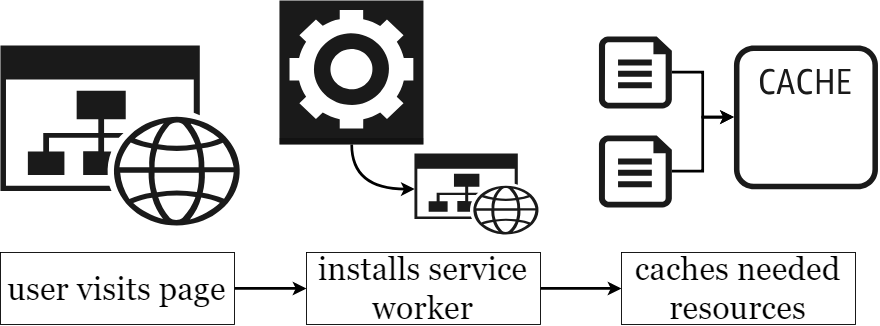

The diagram above was exported from draw.io. Its source (the exported page's mxGraphModel, read from the mxfile embedded in the PNG):
<mxGraphModel dx="1214" dy="729" grid="1" gridSize="10" guides="1" tooltips="1" connect="1" arrows="1" fold="1" page="1" pageScale="1" pageWidth="827" pageHeight="1169" math="0" shadow="0">
  <root>
    <mxCell id="0" />
    <mxCell id="1" parent="0" />
    <mxCell id="lRhLt9Tzj3m_0T-ecf18-6" value="" style="verticalLabelPosition=bottom;html=1;verticalAlign=top;align=center;strokeColor=none;fillColor=#1A1A1A;shape=mxgraph.azure.website_generic;rounded=0;fontFamily=Georgia;fontSize=36;gradientColor=none;" vertex="1" parent="1">
      <mxGeometry x="260" y="60" width="270" height="200" as="geometry" />
    </mxCell>
    <mxCell id="lRhLt9Tzj3m_0T-ecf18-12" value="" style="edgeStyle=orthogonalEdgeStyle;rounded=0;orthogonalLoop=1;jettySize=auto;html=1;fontFamily=Georgia;fontSize=36;strokeWidth=3;" edge="1" parent="1" source="lRhLt9Tzj3m_0T-ecf18-9" target="lRhLt9Tzj3m_0T-ecf18-11">
      <mxGeometry relative="1" as="geometry" />
    </mxCell>
    <mxCell id="lRhLt9Tzj3m_0T-ecf18-9" value="user visits page" style="rounded=0;whiteSpace=wrap;html=1;fontSize=36;fontFamily=Georgia;" vertex="1" parent="1">
      <mxGeometry x="260" y="290" width="260" height="80" as="geometry" />
    </mxCell>
    <mxCell id="lRhLt9Tzj3m_0T-ecf18-15" value="" style="edgeStyle=orthogonalEdgeStyle;rounded=0;orthogonalLoop=1;jettySize=auto;html=1;strokeWidth=3;fontFamily=Georgia;fontSize=36;" edge="1" parent="1" source="lRhLt9Tzj3m_0T-ecf18-11" target="lRhLt9Tzj3m_0T-ecf18-14">
      <mxGeometry relative="1" as="geometry" />
    </mxCell>
    <mxCell id="lRhLt9Tzj3m_0T-ecf18-11" value="installs service worker" style="rounded=0;whiteSpace=wrap;html=1;fontSize=36;fontFamily=Georgia;" vertex="1" parent="1">
      <mxGeometry x="600" y="290" width="260" height="80" as="geometry" />
    </mxCell>
    <mxCell id="lRhLt9Tzj3m_0T-ecf18-14" value="caches needed resources" style="rounded=0;whiteSpace=wrap;html=1;fontSize=36;fontFamily=Georgia;" vertex="1" parent="1">
      <mxGeometry x="950" y="290" width="260" height="80" as="geometry" />
    </mxCell>
    <mxCell id="lRhLt9Tzj3m_0T-ecf18-23" style="edgeStyle=orthogonalEdgeStyle;rounded=0;orthogonalLoop=1;jettySize=auto;html=1;entryX=0.001;entryY=0.434;entryDx=0;entryDy=0;entryPerimeter=0;strokeWidth=3;fontFamily=Georgia;fontSize=36;curved=1;" edge="1" parent="1" source="lRhLt9Tzj3m_0T-ecf18-10" target="lRhLt9Tzj3m_0T-ecf18-22">
      <mxGeometry relative="1" as="geometry" />
    </mxCell>
    <mxCell id="lRhLt9Tzj3m_0T-ecf18-10" value="" style="outlineConnect=0;dashed=0;verticalLabelPosition=bottom;verticalAlign=top;align=center;html=1;shape=mxgraph.aws3.worker;fillColor=#1A1A1A;gradientColor=none;rounded=0;fontFamily=Georgia;fontSize=36;" vertex="1" parent="1">
      <mxGeometry x="570" y="10" width="160" height="160" as="geometry" />
    </mxCell>
    <mxCell id="lRhLt9Tzj3m_0T-ecf18-17" value="" style="outlineConnect=0;fontColor=#232F3E;gradientColor=none;fillColor=#1A1A1A;strokeColor=none;dashed=0;verticalLabelPosition=bottom;verticalAlign=top;align=center;html=1;fontSize=12;fontStyle=0;aspect=fixed;shape=mxgraph.aws4.cache_node;rounded=0;" vertex="1" parent="1">
      <mxGeometry x="1075" y="60" width="160" height="160" as="geometry" />
    </mxCell>
    <mxCell id="lRhLt9Tzj3m_0T-ecf18-21" style="edgeStyle=orthogonalEdgeStyle;rounded=0;orthogonalLoop=1;jettySize=auto;html=1;strokeWidth=3;fontFamily=Georgia;fontSize=36;" edge="1" parent="1" source="lRhLt9Tzj3m_0T-ecf18-18" target="lRhLt9Tzj3m_0T-ecf18-17">
      <mxGeometry relative="1" as="geometry" />
    </mxCell>
    <mxCell id="lRhLt9Tzj3m_0T-ecf18-18" value="" style="verticalLabelPosition=bottom;html=1;verticalAlign=top;align=center;strokeColor=none;fillColor=#1A1A1A;shape=mxgraph.azure.file;rounded=0;fontFamily=Georgia;fontSize=36;" vertex="1" parent="1">
      <mxGeometry x="925" y="50" width="81" height="80" as="geometry" />
    </mxCell>
    <mxCell id="lRhLt9Tzj3m_0T-ecf18-20" style="edgeStyle=orthogonalEdgeStyle;rounded=0;orthogonalLoop=1;jettySize=auto;html=1;strokeWidth=3;fontFamily=Georgia;fontSize=36;" edge="1" parent="1" source="lRhLt9Tzj3m_0T-ecf18-19" target="lRhLt9Tzj3m_0T-ecf18-17">
      <mxGeometry relative="1" as="geometry" />
    </mxCell>
    <mxCell id="lRhLt9Tzj3m_0T-ecf18-19" value="" style="verticalLabelPosition=bottom;html=1;verticalAlign=top;align=center;strokeColor=none;fillColor=#1A1A1A;shape=mxgraph.azure.file;rounded=0;fontFamily=Georgia;fontSize=36;" vertex="1" parent="1">
      <mxGeometry x="925" y="160" width="81" height="80" as="geometry" />
    </mxCell>
    <mxCell id="lRhLt9Tzj3m_0T-ecf18-22" value="" style="verticalLabelPosition=bottom;html=1;verticalAlign=top;align=center;strokeColor=none;fillColor=#1A1A1A;shape=mxgraph.azure.website_generic;rounded=0;fontFamily=Georgia;fontSize=36;gradientColor=none;" vertex="1" parent="1">
      <mxGeometry x="720" y="180" width="140" height="90" as="geometry" />
    </mxCell>
  </root>
</mxGraphModel>